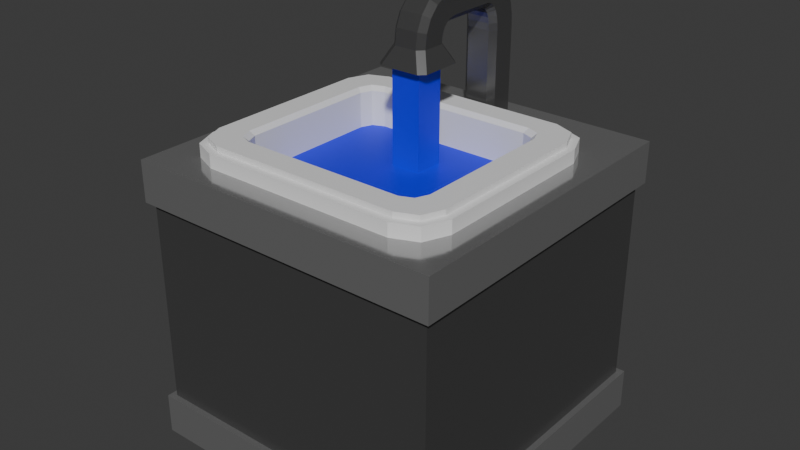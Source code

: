 # Source: Sink.blend  (saved by Blender 4.4.30; exported with 4.5.12 LTS)
import bpy
from mathutils import Matrix  # noqa: F401  (used for matrix-valued properties, if any)

bpy.ops.wm.read_factory_settings(use_empty=True)
scene = bpy.context.scene
scene.name = 'Scene'

# ---- collections
col_collection = bpy.data.collections.new('Collection'); scene.collection.children.link(col_collection)

# ---- materials (node trees are filled in below, after node groups)
mat_material_004 = bpy.data.materials.new('Material.004')
mat_material_005 = bpy.data.materials.new('Material.005')
mat_material_001 = bpy.data.materials.new('Material.001')
mat_material = bpy.data.materials.new('Material')

# ---- material node trees
mat_material_004.use_nodes = True; mat_material_004.node_tree.nodes.clear()
_N = mat_material_004.node_tree.nodes; _L = mat_material_004.node_tree.links
n0 = _N.new('ShaderNodeBsdfPrincipled'); n0.name = 'Principled BSDF'; n0.location = (10, 300)
n0.inputs[0].default_value = (0.3992, 0.3992, 0.3992, 1.0)
n0.inputs[1].default_value = 0.7
n0.inputs[2].default_value = 0.12
n1 = _N.new('ShaderNodeOutputMaterial'); n1.name = 'Material Output'; n1.location = (300, 300)
_L.new(n0.outputs[0], n1.inputs[0])
n1.is_active_output = True
mat_material_005.use_nodes = True; mat_material_005.node_tree.nodes.clear()
_N = mat_material_005.node_tree.nodes; _L = mat_material_005.node_tree.links
n0 = _N.new('ShaderNodeBsdfPrincipled'); n0.name = 'Principled BSDF'; n0.location = (10, 300)
n0.inputs[0].default_value = (0.114, 0.114, 0.114, 1.0)
n0.inputs[1].default_value = 0.56
n0.inputs[2].default_value = 0.25
n1 = _N.new('ShaderNodeOutputMaterial'); n1.name = 'Material Output'; n1.location = (300, 300)
_L.new(n0.outputs[0], n1.inputs[0])
n1.is_active_output = True
mat_material_001.use_nodes = True; mat_material_001.node_tree.nodes.clear()
_N = mat_material_001.node_tree.nodes; _L = mat_material_001.node_tree.links
n0 = _N.new('ShaderNodeBsdfPrincipled'); n0.name = 'Principled BSDF'; n0.location = (10, 300)
n1 = _N.new('ShaderNodeOutputMaterial'); n1.name = 'Material Output'; n1.location = (300, 300)
_L.new(n0.outputs[0], n1.inputs[0])
n1.is_active_output = True
mat_material.use_nodes = True; mat_material.node_tree.nodes.clear()
_N = mat_material.node_tree.nodes; _L = mat_material.node_tree.links
n0 = _N.new('ShaderNodeBsdfPrincipled'); n0.name = 'Principled BSDF'; n0.location = (10, 300)
n0.inputs[0].default_value = (0.0, 0.004336, 0.8001, 1.0)
n1 = _N.new('ShaderNodeOutputMaterial'); n1.name = 'Material Output'; n1.location = (300, 300)
_L.new(n0.outputs[0], n1.inputs[0])
n1.is_active_output = True

# ---- world
world_world = bpy.data.worlds.new('World'); scene.world = world_world
world_world.use_nodes = True; world_world.node_tree.nodes.clear()
_N = world_world.node_tree.nodes; _L = world_world.node_tree.links
n0 = _N.new('ShaderNodeOutputWorld'); n0.name = 'World Output'; n0.location = (300, 300)
n1 = _N.new('ShaderNodeBackground'); n1.name = 'Background'; n1.location = (10, 300)
n1.inputs[0].default_value = (0.05088, 0.05088, 0.05088, 1.0)
_L.new(n1.outputs[0], n0.inputs[0])
n0.is_active_output = True
world_world.color = (0.05088, 0.05088, 0.05088)
world_world.sun_shadow_jitter_overblur = 0.0

# ---- meshes
me_cube = bpy.data.meshes.new('Cube')
me_cube.from_pydata([(0.3436, 0.2648, 0.4105), (0.5, 0.5, -0.5002), (0.3436, -0.3436, 0.4105), (0.5, -0.5, -0.5002), (-0.3436, 0.2648, 0.4105), (-0.5, 0.5, -0.5002), (-0.3436, -0.3436, 0.4105), (-0.5, -0.5, -0.5002), (-0.5, -0.5, -0.3705), (-0.5, -0.5, 0.2808), (0.5, 0.5, 0.2808), (0.5, 0.5, -0.3705), (-0.5, 0.5, 0.2808), (-0.5, 0.5, -0.3705), (0.5, -0.5, 0.2808), (0.5, -0.5, -0.3705), (-0.4809, -0.4809, -0.3705), (-0.4809, -0.4809, 0.2808), (0.4809, 0.4809, 0.2808), (0.4809, 0.4809, -0.3705), (-0.4809, 0.4809, 0.2808), (-0.4809, 0.4809, -0.3705), (0.4809, -0.4809, 0.2808), (0.4809, -0.4809, -0.3705), (0.5, 0.5, 0.4105), (0.5, -0.5, 0.4105), (-0.5, -0.5, 0.4105), (-0.5, 0.5, 0.4105), (0.3436, 0.2648, -0.04705), (0.3436, -0.3436, -0.04705), (-0.3436, -0.3436, -0.04705), (-0.3436, 0.2648, -0.04705)], [], [(14, 25, 26, 9), (12, 27, 24, 10), (9, 26, 27, 12), (10, 24, 25, 14), (5, 1, 3, 7), (2, 0, 28, 29), (1, 11, 15, 3), (15, 11, 19, 23), (7, 8, 13, 5), (13, 8, 16, 21), (5, 13, 11, 1), (11, 13, 21, 19), (3, 15, 8, 7), (8, 15, 23, 16), (19, 18, 22, 23), (16, 17, 20, 21), (21, 20, 18, 19), (23, 22, 17, 16), (14, 9, 17, 22), (12, 10, 18, 20), (9, 12, 20, 17), (10, 14, 22, 18), (0, 2, 25, 24), (2, 6, 26, 25), (4, 0, 24, 27), (6, 4, 27, 26), (28, 31, 30, 29), (4, 6, 30, 31), (6, 2, 29, 30), (0, 4, 31, 28)])
me_cube.polygons.foreach_set('material_index', [0, 0, 0, 0, 0, 0, 0, 0, 0, 0, 0, 0, 0, 0, 1, 1, 1, 1, 0, 0, 0, 0, 0, 0, 0, 0, 0, 0, 0, 0])
_uv = me_cube.uv_layers.new(name='UVMap')
_uv.uv.foreach_set('vector', [0.5417, 0.0, 0.625, 0.0, 0.625, 0.25, 0.5417, 0.25, 0.5417, 0.25, 0.625, 0.25, 0.625, 0.5, 0.5417, 0.5, 0.5417, 0.5, 0.625, 0.5, 0.625, 0.75, 0.5417, 0.75, 0.5417, 0.75, 0.625, 0.75, 0.625, 1.0, 0.5417, 1.0, 0.125, 0.5, 0.375, 0.5, 0.375, 0.75, 0.125, 0.75, 0.6681, 0.7069, 0.6681, 0.5431, 0.6681, 0.5431, 0.6681, 0.7069, 0.375, 0.75, 0.4583, 0.75, 0.4583, 1.0, 0.375, 1.0, 0.4583, 1.0, 0.4583, 0.75, 0.4583, 0.75, 0.4583, 1.0, 0.375, 0.5, 0.4583, 0.5, 0.4583, 0.75, 0.375, 0.75, 0.4583, 0.75, 0.4583, 0.5, 0.4583, 0.5, 0.4583, 0.75, 0.375, 0.25, 0.4583, 0.25, 0.4583, 0.5, 0.375, 0.5, 0.4583, 0.5, 0.4583, 0.25, 0.4583, 0.25, 0.4583, 0.5, 0.375, 0.0, 0.4583, 0.0, 0.4583, 0.25, 0.375, 0.25, 0.4583, 0.25, 0.4583, 0.0, 0.4583, 0.0, 0.4583, 0.25, 0.4583, 0.75, 0.5417, 0.75, 0.5417, 1.0, 0.4583, 1.0, 0.4583, 0.5, 0.5417, 0.5, 0.5417, 0.75, 0.4583, 0.75, 0.4583, 0.25, 0.5417, 0.25, 0.5417, 0.5, 0.4583, 0.5, 0.4583, 0.0, 0.5417, 0.0, 0.5417, 0.25, 0.4583, 0.25, 0.5417, 0.0, 0.5417, 0.25, 0.5417, 0.25, 0.5417, 0.0, 0.5417, 0.25, 0.5417, 0.5, 0.5417, 0.5, 0.5417, 0.25, 0.5417, 0.5, 0.5417, 0.75, 0.5417, 0.75, 0.5417, 0.5, 0.5417, 0.75, 0.5417, 1.0, 0.5417, 1.0, 0.5417, 0.75, 0.6681, 0.5431, 0.6681, 0.7069, 0.625, 0.75, 0.625, 0.5, 0.6681, 0.7069, 0.8319, 0.7069, 0.875, 0.75, 0.625, 0.75, 0.8319, 0.5431, 0.6681, 0.5431, 0.625, 0.5, 0.875, 0.5, 0.8319, 0.7069, 0.8319, 0.5431, 0.875, 0.5, 0.875, 0.75, 0.6681, 0.5431, 0.8319, 0.5431, 0.8319, 0.7069, 0.6681, 0.7069, 0.8319, 0.5431, 0.8319, 0.7069, 0.8319, 0.7069, 0.8319, 0.5431, 0.8319, 0.7069, 0.6681, 0.7069, 0.6681, 0.7069, 0.8319, 0.7069, 0.6681, 0.5431, 0.8319, 0.5431, 0.8319, 0.5431, 0.6681, 0.5431])
me_cube.materials.append(mat_material_004)
me_cube.materials.append(mat_material_005)
me_cube.use_mirror_vertex_groups = False
me_cube.update()
me_cube_001 = bpy.data.meshes.new('Cube.001')
me_cube_001.from_pydata([(-0.3098, -0.418, 0.8488), (-0.418, -0.3098, 0.8488), (-0.3863, -0.3863, 0.8488), (-0.3954, -0.3053, 0.9526), (-0.3053, -0.3954, 0.9526), (-0.369, -0.369, 0.9526), (-0.418, 0.2298, 0.8488), (-0.3098, 0.338, 0.8488), (-0.3863, 0.3063, 0.8488), (-0.3053, 0.3155, 0.9526), (-0.3954, 0.2253, 0.9526), (-0.369, 0.2891, 0.9526), (0.418, -0.3098, 0.8488), (0.3098, -0.418, 0.8488), (0.3863, -0.3863, 0.8488), (0.3053, -0.3954, 0.9526), (0.3954, -0.3053, 0.9526), (0.369, -0.369, 0.9526), (0.3098, 0.338, 0.8488), (0.418, 0.2298, 0.8488), (0.3863, 0.3063, 0.8488), (0.3954, 0.2253, 0.9526), (0.3053, 0.3155, 0.9526), (0.369, 0.2891, 0.9526), (-0.3098, -0.418, 0.9526), (-0.3863, -0.3863, 0.9526), (-0.418, -0.3098, 0.9526), (-0.3863, 0.3063, 0.9526), (-0.3098, 0.338, 0.9526), (-0.418, 0.2298, 0.9526), (0.3863, 0.3063, 0.9526), (0.418, 0.2298, 0.9526), (0.3098, 0.338, 0.9526), (0.3863, -0.3863, 0.9526), (0.3098, -0.418, 0.9526), (0.418, -0.3098, 0.9526), (-0.3053, -0.3954, 0.9696), (-0.369, -0.369, 0.9696), (-0.3954, -0.3053, 0.9696), (-0.369, 0.2891, 0.9696), (-0.3053, 0.3155, 0.9696), (-0.3954, 0.2253, 0.9696), (0.369, 0.2891, 0.9696), (0.3954, 0.2253, 0.9696), (0.3053, 0.3155, 0.9696), (0.369, -0.369, 0.9696), (0.3053, -0.3954, 0.9696), (0.3954, -0.3053, 0.9696), (-0.3006, -0.372, 0.9696), (-0.3511, -0.3511, 0.9696), (-0.372, -0.3006, 0.9696), (-0.3511, 0.2712, 0.9696), (-0.3006, 0.2921, 0.9696), (-0.372, 0.2207, 0.9696), (0.3511, 0.2712, 0.9696), (0.372, 0.2207, 0.9696), (0.3006, 0.2921, 0.9696), (0.3511, -0.3511, 0.9696), (0.3006, -0.372, 0.9696), (0.372, -0.3006, 0.9696), (-0.2551, -0.2937, 0.6923), (-0.2787, -0.2839, 0.6923), (-0.2885, -0.2602, 0.6923), (-0.2787, 0.2039, 0.6923), (-0.2551, 0.2137, 0.6923), (-0.2885, 0.1802, 0.6923), (0.2787, 0.2039, 0.6923), (0.2885, 0.1802, 0.6923), (0.2551, 0.2137, 0.6923), (0.2787, -0.2839, 0.6923), (0.2551, -0.2937, 0.6923), (0.2885, -0.2602, 0.6923), (-0.2522, -0.3096, 0.7182), (-0.2884, -0.2946, 0.7182), (-0.3035, -0.2583, 0.7182), (-0.2884, 0.2146, 0.7182), (-0.2522, 0.2297, 0.7182), (-0.3035, 0.1783, 0.7182), (0.2884, 0.2146, 0.7182), (0.3035, 0.1783, 0.7182), (0.2522, 0.2297, 0.7182), (0.2884, -0.2946, 0.7182), (0.2522, -0.3096, 0.7182), (0.3035, -0.2583, 0.7182), (-0.2612, -0.3213, 0.9696), (-0.2522, -0.3096, 0.9557), (-0.2884, -0.2946, 0.9557), (-0.3001, -0.3051, 0.9696), (-0.3035, -0.2583, 0.9557), (-0.3163, -0.2662, 0.9696), (-0.3001, 0.2252, 0.9696), (-0.2884, 0.2146, 0.9557), (-0.2522, 0.2297, 0.9557), (-0.2612, 0.2414, 0.9696), (-0.3163, 0.1862, 0.9696), (-0.3035, 0.1783, 0.9557), (0.3001, 0.2252, 0.9696), (0.2884, 0.2146, 0.9557), (0.3035, 0.1783, 0.9557), (0.3163, 0.1862, 0.9696), (0.2612, 0.2414, 0.9696), (0.2522, 0.2297, 0.9557), (0.3001, -0.3051, 0.9696), (0.2884, -0.2946, 0.9557), (0.2522, -0.3096, 0.9557), (0.2612, -0.3213, 0.9696), (0.3163, -0.2662, 0.9696), (0.3035, -0.2583, 0.9557)], [], [(0, 24, 25, 2), (2, 25, 26, 1), (28, 7, 8, 27), (27, 8, 6, 29), (31, 19, 20, 30), (30, 20, 18, 32), (34, 13, 14, 33), (33, 14, 12, 35), (1, 26, 29, 6), (13, 34, 24, 0), (10, 3, 38, 41), (7, 28, 32, 18), (19, 31, 35, 12), (4, 5, 25, 24), (5, 3, 26, 25), (11, 9, 28, 27), (10, 11, 27, 29), (23, 21, 31, 30), (22, 23, 30, 32), (17, 15, 34, 33), (16, 17, 33, 35), (3, 10, 29, 26), (15, 4, 24, 34), (21, 16, 35, 31), (9, 22, 32, 28), (23, 22, 44, 42), (9, 11, 39, 40), (4, 15, 46, 36), (15, 17, 45, 46), (11, 10, 41, 39), (16, 21, 43, 47), (5, 4, 36, 37), (17, 16, 47, 45), (21, 23, 42, 43), (22, 9, 40, 44), (3, 5, 37, 38), (48, 49, 37, 36), (49, 50, 38, 37), (51, 52, 40, 39), (53, 51, 39, 41), (54, 55, 43, 42), (56, 54, 42, 44), (57, 58, 46, 45), (59, 57, 45, 47), (50, 53, 41, 38), (58, 48, 36, 46), (55, 59, 47, 43), (52, 56, 44, 40), (71, 67, 66, 68, 64, 63, 65, 62, 61, 60, 70, 69), (60, 61, 73, 72), (61, 62, 74, 73), (63, 64, 76, 75), (65, 63, 75, 77), (66, 67, 79, 78), (68, 66, 78, 80), (69, 70, 82, 81), (71, 69, 81, 83), (62, 65, 77, 74), (70, 60, 72, 82), (67, 71, 83, 79), (64, 68, 80, 76), (85, 86, 87, 84), (86, 88, 89, 87), (91, 92, 93, 90), (95, 91, 90, 94), (97, 98, 99, 96), (101, 97, 96, 100), (103, 104, 105, 102), (107, 103, 102, 106), (88, 95, 94, 89), (104, 85, 84, 105), (106, 99, 98, 107), (100, 93, 92, 101), (86, 85, 72, 73), (84, 87, 49, 48), (85, 104, 82, 72), (105, 84, 48, 58), (87, 89, 50, 49), (88, 86, 73, 74), (89, 94, 53, 50), (95, 88, 74, 77), (92, 91, 75, 76), (90, 93, 52, 51), (91, 95, 77, 75), (94, 90, 51, 53), (93, 100, 56, 52), (101, 92, 76, 80), (98, 97, 78, 79), (96, 99, 55, 54), (97, 101, 80, 78), (100, 96, 54, 56), (99, 106, 59, 55), (107, 98, 79, 83), (104, 103, 81, 82), (102, 105, 58, 57), (103, 107, 83, 81), (106, 102, 57, 59)])
_uv = me_cube_001.uv_layers.new(name='UVMap')
_uv.uv.foreach_set('vector', [0.375, 0.9676, 0.625, 0.9676, 0.625, 1.0, 0.375, 1.0, 0.375, 0.0, 0.625, 0.0, 0.625, 0.03236, 0.375, 0.03236, 0.625, 0.2824, 0.375, 0.2824, 0.375, 0.25, 0.625, 0.25, 0.625, 0.25, 0.375, 0.25, 0.375, 0.2176, 0.625, 0.2176, 0.625, 0.5324, 0.375, 0.5324, 0.3658, 0.5092, 0.6342, 0.5092, 0.6342, 0.5092, 0.3658, 0.5092, 0.3458, 0.4969, 0.6542, 0.4969, 0.6542, 0.7531, 0.3458, 0.7531, 0.3658, 0.7408, 0.6342, 0.7408, 0.6342, 0.7408, 0.3658, 0.7408, 0.375, 0.7176, 0.625, 0.7176, 0.375, 0.03236, 0.625, 0.03236, 0.625, 0.2176, 0.375, 0.2176, 0.3458, 0.7531, 0.6542, 0.7531, 0.625, 0.9676, 0.375, 0.9676, 0.8682, 0.5337, 0.8682, 0.7163, 0.8682, 0.7163, 0.8682, 0.5337, 0.375, 0.2824, 0.625, 0.2824, 0.6542, 0.4969, 0.3458, 0.4969, 0.375, 0.5324, 0.625, 0.5324, 0.625, 0.7176, 0.375, 0.7176, 0.8412, 0.7433, 0.8603, 0.7354, 0.8655, 0.7405, 0.8426, 0.75, 0.8603, 0.7354, 0.8682, 0.7163, 0.875, 0.7176, 0.8655, 0.7405, 0.8603, 0.5146, 0.8412, 0.5067, 0.8426, 0.5, 0.8655, 0.5095, 0.8682, 0.5337, 0.8603, 0.5146, 0.8655, 0.5095, 0.875, 0.5324, 0.639, 0.514, 0.6316, 0.5336, 0.625, 0.5324, 0.6342, 0.5092, 0.6562, 0.5043, 0.639, 0.514, 0.6342, 0.5092, 0.6542, 0.4969, 0.639, 0.736, 0.6562, 0.7457, 0.6542, 0.7531, 0.6342, 0.7408, 0.6316, 0.7164, 0.639, 0.736, 0.6342, 0.7408, 0.625, 0.7176, 0.8682, 0.7163, 0.8682, 0.5337, 0.875, 0.5324, 0.875, 0.7176, 0.6562, 0.7457, 0.8412, 0.7433, 0.8426, 0.75, 0.6542, 0.7531, 0.6316, 0.5336, 0.6316, 0.7164, 0.625, 0.7176, 0.625, 0.5324, 0.8412, 0.5067, 0.6562, 0.5043, 0.6542, 0.4969, 0.8426, 0.5, 0.639, 0.514, 0.6562, 0.5043, 0.6562, 0.5043, 0.639, 0.514, 0.8412, 0.5067, 0.8603, 0.5146, 0.8603, 0.5146, 0.8412, 0.5067, 0.8412, 0.7433, 0.6562, 0.7457, 0.6562, 0.7457, 0.8412, 0.7433, 0.6562, 0.7457, 0.639, 0.736, 0.639, 0.736, 0.6562, 0.7457, 0.8603, 0.5146, 0.8682, 0.5337, 0.8682, 0.5337, 0.8603, 0.5146, 0.6316, 0.7164, 0.6316, 0.5336, 0.6316, 0.5336, 0.6316, 0.7164, 0.8603, 0.7354, 0.8412, 0.7433, 0.8412, 0.7433, 0.8603, 0.7354, 0.639, 0.736, 0.6316, 0.7164, 0.6316, 0.7164, 0.639, 0.736, 0.6316, 0.5336, 0.639, 0.514, 0.639, 0.514, 0.6316, 0.5336, 0.6562, 0.5043, 0.8412, 0.5067, 0.8412, 0.5067, 0.6562, 0.5043, 0.8682, 0.7163, 0.8603, 0.7354, 0.8603, 0.7354, 0.8682, 0.7163, 0.8398, 0.7363, 0.855, 0.73, 0.8603, 0.7354, 0.8412, 0.7433, 0.855, 0.73, 0.8612, 0.7149, 0.8682, 0.7163, 0.8603, 0.7354, 0.855, 0.52, 0.8398, 0.5137, 0.8412, 0.5067, 0.8603, 0.5146, 0.8612, 0.5351, 0.855, 0.52, 0.8603, 0.5146, 0.8682, 0.5337, 0.6441, 0.5192, 0.6384, 0.5348, 0.6316, 0.5336, 0.639, 0.514, 0.6581, 0.5118, 0.6441, 0.5192, 0.639, 0.514, 0.6562, 0.5043, 0.6441, 0.7308, 0.6581, 0.7382, 0.6562, 0.7457, 0.639, 0.736, 0.6384, 0.7152, 0.6441, 0.7308, 0.639, 0.736, 0.6316, 0.7164, 0.8612, 0.7149, 0.8612, 0.5351, 0.8682, 0.5337, 0.8682, 0.7163, 0.6581, 0.7382, 0.8398, 0.7363, 0.8412, 0.7433, 0.6562, 0.7457, 0.6384, 0.5348, 0.6384, 0.7152, 0.6316, 0.7164, 0.6316, 0.5336, 0.8398, 0.5137, 0.6581, 0.5118, 0.6562, 0.5043, 0.8412, 0.5067, 0.6503, 0.7117, 0.6503, 0.5383, 0.6534, 0.5294, 0.6612, 0.5258, 0.8373, 0.527, 0.8455, 0.5303, 0.8488, 0.5389, 0.8488, 0.7111, 0.8455, 0.7197, 0.8373, 0.723, 0.6612, 0.7242, 0.6534, 0.7206, 0.8373, 0.723, 0.8455, 0.7197, 0.8519, 0.7267, 0.839, 0.732, 0.8455, 0.7197, 0.8488, 0.7111, 0.8572, 0.7136, 0.8519, 0.7267, 0.8455, 0.5303, 0.8373, 0.527, 0.839, 0.518, 0.8519, 0.5233, 0.8488, 0.5389, 0.8455, 0.5303, 0.8519, 0.5233, 0.8572, 0.5364, 0.6534, 0.5294, 0.6503, 0.5383, 0.6423, 0.536, 0.6471, 0.5224, 0.6612, 0.5258, 0.6534, 0.5294, 0.6471, 0.5224, 0.6591, 0.5164, 0.6534, 0.7206, 0.6612, 0.7242, 0.6591, 0.7336, 0.6471, 0.7276, 0.6503, 0.7117, 0.6534, 0.7206, 0.6471, 0.7276, 0.6423, 0.714, 0.8488, 0.7111, 0.8488, 0.5389, 0.8572, 0.5364, 0.8572, 0.7136, 0.6612, 0.7242, 0.8373, 0.723, 0.839, 0.732, 0.6591, 0.7336, 0.6503, 0.5383, 0.6503, 0.7117, 0.6423, 0.714, 0.6423, 0.536, 0.8373, 0.527, 0.6612, 0.5258, 0.6591, 0.5164, 0.839, 0.518, 0.839, 0.732, 0.8519, 0.7267, 0.8524, 0.7273, 0.8391, 0.7328, 0.8519, 0.7267, 0.8572, 0.7136, 0.8579, 0.7139, 0.8524, 0.7273, 0.8519, 0.5233, 0.839, 0.518, 0.8391, 0.5172, 0.8524, 0.5227, 0.8572, 0.5364, 0.8519, 0.5233, 0.8524, 0.5227, 0.8579, 0.5361, 0.6471, 0.5224, 0.6423, 0.536, 0.6415, 0.5358, 0.6466, 0.5218, 0.6591, 0.5164, 0.6471, 0.5224, 0.6466, 0.5218, 0.6589, 0.5155, 0.6471, 0.7276, 0.6591, 0.7336, 0.6589, 0.7345, 0.6466, 0.7282, 0.6423, 0.714, 0.6471, 0.7276, 0.6466, 0.7282, 0.6415, 0.7142, 0.8572, 0.7136, 0.8572, 0.5364, 0.8579, 0.5361, 0.8579, 0.7139, 0.6591, 0.7336, 0.839, 0.732, 0.8391, 0.7328, 0.6589, 0.7345, 0.6415, 0.7142, 0.6415, 0.5358, 0.6423, 0.536, 0.6423, 0.714, 0.6589, 0.5155, 0.8391, 0.5172, 0.839, 0.518, 0.6591, 0.5164, 0.8519, 0.7267, 0.839, 0.732, 0.839, 0.732, 0.8519, 0.7267, 0.8391, 0.7328, 0.8524, 0.7273, 0.855, 0.73, 0.8398, 0.7363, 0.839, 0.732, 0.6591, 0.7336, 0.6591, 0.7336, 0.839, 0.732, 0.6589, 0.7345, 0.8391, 0.7328, 0.8398, 0.7363, 0.6581, 0.7382, 0.8524, 0.7273, 0.8579, 0.7139, 0.8612, 0.7149, 0.855, 0.73, 0.8572, 0.7136, 0.8519, 0.7267, 0.8519, 0.7267, 0.8572, 0.7136, 0.8579, 0.7139, 0.8579, 0.5361, 0.8612, 0.5351, 0.8612, 0.7149, 0.8572, 0.5364, 0.8572, 0.7136, 0.8572, 0.7136, 0.8572, 0.5364, 0.839, 0.518, 0.8519, 0.5233, 0.8519, 0.5233, 0.839, 0.518, 0.8524, 0.5227, 0.8391, 0.5172, 0.8398, 0.5137, 0.855, 0.52, 0.8519, 0.5233, 0.8572, 0.5364, 0.8572, 0.5364, 0.8519, 0.5233, 0.8579, 0.5361, 0.8524, 0.5227, 0.855, 0.52, 0.8612, 0.5351, 0.8391, 0.5172, 0.6589, 0.5155, 0.6581, 0.5118, 0.8398, 0.5137, 0.6591, 0.5164, 0.839, 0.518, 0.839, 0.518, 0.6591, 0.5164, 0.6423, 0.536, 0.6471, 0.5224, 0.6471, 0.5224, 0.6423, 0.536, 0.6466, 0.5218, 0.6415, 0.5358, 0.6384, 0.5348, 0.6441, 0.5192, 0.6471, 0.5224, 0.6591, 0.5164, 0.6591, 0.5164, 0.6471, 0.5224, 0.6589, 0.5155, 0.6466, 0.5218, 0.6441, 0.5192, 0.6581, 0.5118, 0.6415, 0.5358, 0.6415, 0.7142, 0.6384, 0.7152, 0.6384, 0.5348, 0.6423, 0.714, 0.6423, 0.536, 0.6423, 0.536, 0.6423, 0.714, 0.6591, 0.7336, 0.6471, 0.7276, 0.6471, 0.7276, 0.6591, 0.7336, 0.6466, 0.7282, 0.6589, 0.7345, 0.6581, 0.7382, 0.6441, 0.7308, 0.6471, 0.7276, 0.6423, 0.714, 0.6423, 0.714, 0.6471, 0.7276, 0.6415, 0.7142, 0.6466, 0.7282, 0.6441, 0.7308, 0.6384, 0.7152])
me_cube_001.materials.append(mat_material_001)
me_cube_001.update()
me_cube_002 = bpy.data.meshes.new('Cube.002')
me_cube_002.from_pydata([(-0.03567, 0.3526, 0.8891), (-0.05377, 0.3707, 0.8891), (-0.03567, 0.3526, 1.175), (-0.05377, 0.3707, 1.175), (-0.05377, 0.442, 0.8891), (-0.03567, 0.4601, 0.8891), (-0.05377, 0.442, 1.175), (-0.03567, 0.4601, 1.175), (0.05377, 0.3707, 0.8891), (0.03567, 0.3526, 0.8891), (0.05377, 0.3707, 1.175), (0.03567, 0.3526, 1.175), (0.03567, 0.4601, 0.8891), (0.05377, 0.442, 0.8891), (0.03567, 0.4601, 1.175), (0.05377, 0.442, 1.175), (-0.05377, 0.3096, 1.267), (-0.03563, 0.3096, 1.249), (-0.03561, 0.1724, 1.249), (-0.05377, 0.1724, 1.267), (-0.03563, 0.3096, 1.356), (-0.05377, 0.3096, 1.338), (-0.05377, 0.1724, 1.338), (-0.03561, 0.1724, 1.356), (0.03563, 0.3096, 1.249), (0.05377, 0.3096, 1.267), (0.05377, 0.1724, 1.267), (0.03561, 0.1724, 1.249), (0.05377, 0.3096, 1.338), (0.03563, 0.3096, 1.356), (0.03561, 0.1724, 1.356), (0.05377, 0.1724, 1.338), (-0.03564, 0.3511, 1.351), (-0.05377, 0.3461, 1.333), (-0.03565, 0.3876, 1.334), (-0.05377, 0.3778, 1.319), (-0.03566, 0.4167, 1.309), (-0.05377, 0.4031, 1.297), (-0.03566, 0.4375, 1.279), (-0.05377, 0.4213, 1.27), (-0.03567, 0.4507, 1.245), (-0.05377, 0.4333, 1.24), (-0.05377, 0.4399, 1.208), (-0.03567, 0.4579, 1.21), (0.03567, 0.4579, 1.21), (0.05377, 0.4399, 1.208), (0.03567, 0.4507, 1.245), (0.05377, 0.4333, 1.24), (0.03566, 0.4375, 1.279), (0.05377, 0.4213, 1.27), (0.03566, 0.4167, 1.309), (0.05377, 0.4031, 1.297), (0.03565, 0.3876, 1.334), (0.05377, 0.3778, 1.319), (0.05377, 0.3461, 1.333), (0.03564, 0.3511, 1.351), (0.05377, 0.3692, 1.198), (0.03567, 0.3513, 1.196), (0.05377, 0.365, 1.22), (0.03567, 0.3476, 1.215), (0.05377, 0.3583, 1.237), (0.03566, 0.3422, 1.229), (0.05377, 0.3498, 1.25), (0.03566, 0.3361, 1.238), (0.05377, 0.3397, 1.259), (0.03565, 0.3298, 1.244), (0.03564, 0.322, 1.247), (0.05377, 0.3269, 1.265), (-0.03567, 0.3513, 1.196), (-0.05377, 0.3692, 1.198), (-0.03567, 0.3476, 1.215), (-0.05377, 0.365, 1.22), (-0.03566, 0.3422, 1.229), (-0.05377, 0.3583, 1.237), (-0.03566, 0.3361, 1.238), (-0.05377, 0.3498, 1.25), (-0.03565, 0.3298, 1.244), (-0.05377, 0.3397, 1.259), (-0.05377, 0.3269, 1.265), (-0.03564, 0.322, 1.247), (0.06308, 0.1575, 1.144), (0.08155, 0.139, 1.144), (0.08155, 0.013, 1.144), (0.06308, -0.005581, 1.144), (-0.06308, -0.005581, 1.144), (-0.08155, 0.013, 1.144), (-0.08155, 0.139, 1.144), (-0.06308, 0.1575, 1.144), (-0.05377, 0.1113, 1.199), (-0.03536, 0.1297, 1.199), (-0.03536, 0.02219, 1.199), (-0.05377, 0.04072, 1.199), (0.05377, 0.04072, 1.199), (0.03536, 0.02219, 1.199), (0.03536, 0.1297, 1.199), (0.05377, 0.1113, 1.199), (-0.03544, 0.0283, 1.247), (-0.05377, 0.04614, 1.242), (-0.0355, 0.04723, 1.29), (-0.05377, 0.06278, 1.28), (-0.03555, 0.07934, 1.326), (-0.05377, 0.09066, 1.311), (-0.05377, 0.1281, 1.331), (-0.03558, 0.1224, 1.348), (0.03558, 0.1224, 1.348), (0.05377, 0.1281, 1.331), (0.03555, 0.07934, 1.326), (0.05377, 0.09066, 1.311), (0.0355, 0.04723, 1.29), (0.05377, 0.06278, 1.28), (0.05377, 0.04614, 1.242), (0.03544, 0.0283, 1.247), (0.05377, 0.1502, 1.264), (0.03558, 0.1559, 1.246), (0.05377, 0.134, 1.255), (0.03555, 0.1454, 1.241), (0.05377, 0.1222, 1.242), (0.0355, 0.1378, 1.232), (0.03544, 0.1321, 1.219), (0.05377, 0.1143, 1.223), (-0.03558, 0.1559, 1.246), (-0.05377, 0.1502, 1.264), (-0.03555, 0.1454, 1.241), (-0.05377, 0.134, 1.255), (-0.0355, 0.1378, 1.232), (-0.05377, 0.1222, 1.242), (-0.05377, 0.1143, 1.223), (-0.03544, 0.1321, 1.219)], [], [(0, 2, 3, 1), (7, 5, 4, 6), (15, 13, 12, 14), (11, 9, 8, 10), (17, 18, 19, 16), (23, 20, 21, 22), (31, 28, 29, 30), (27, 24, 25, 26), (6, 42, 43, 7), (28, 54, 55, 29), (24, 66, 67, 25), (16, 78, 79, 17), (20, 32, 33, 21), (32, 34, 35, 33), (34, 36, 37, 35), (36, 38, 39, 37), (38, 40, 41, 39), (40, 43, 42, 41), (14, 44, 45, 15), (44, 46, 47, 45), (46, 48, 49, 47), (48, 50, 51, 49), (50, 52, 53, 51), (52, 55, 54, 53), (10, 56, 57, 11), (56, 58, 59, 57), (58, 60, 61, 59), (60, 62, 63, 61), (62, 64, 65, 63), (64, 67, 66, 65), (2, 68, 69, 3), (68, 70, 71, 69), (70, 72, 73, 71), (72, 74, 75, 73), (74, 76, 77, 75), (76, 79, 78, 77), (82, 92, 93, 83), (89, 87, 86, 88), (95, 81, 80, 94), (84, 90, 91, 85), (22, 102, 103, 23), (92, 110, 111, 93), (94, 118, 119, 95), (88, 126, 127, 89), (90, 96, 97, 91), (96, 98, 99, 97), (98, 100, 101, 99), (100, 103, 102, 101), (30, 104, 105, 31), (104, 106, 107, 105), (106, 108, 109, 107), (108, 111, 110, 109), (26, 112, 113, 27), (112, 114, 115, 113), (114, 116, 117, 115), (116, 119, 118, 117), (18, 120, 121, 19), (120, 122, 123, 121), (122, 124, 125, 123), (124, 127, 126, 125), (4, 5, 12, 13, 8, 9, 0, 1), (1, 3, 6, 4), (9, 11, 2, 0), (57, 68, 2, 11), (69, 42, 6, 3), (5, 7, 14, 12), (43, 44, 14, 7), (13, 15, 10, 8), (45, 56, 10, 15), (16, 21, 33, 78), (16, 19, 22, 21), (24, 27, 18, 17), (24, 17, 79, 66), (113, 120, 18, 27), (121, 102, 22, 19), (20, 23, 30, 29), (20, 29, 55, 32), (103, 104, 30, 23), (28, 31, 26, 25), (28, 25, 67, 54), (105, 112, 26, 31), (78, 33, 35, 77), (32, 55, 52, 34), (77, 35, 37, 75), (34, 52, 50, 36), (75, 37, 39, 73), (36, 50, 48, 38), (73, 39, 41, 71), (38, 48, 46, 40), (71, 41, 42, 69), (40, 46, 44, 43), (47, 58, 56, 45), (49, 60, 58, 47), (51, 62, 60, 49), (53, 64, 62, 51), (54, 67, 64, 53), (59, 70, 68, 57), (61, 72, 70, 59), (63, 74, 72, 61), (65, 76, 74, 63), (66, 79, 76, 65), (82, 83, 84, 85, 86, 87, 80, 81), (95, 92, 82, 81), (89, 94, 80, 87), (93, 90, 84, 83), (91, 88, 86, 85), (94, 89, 127, 118), (88, 91, 97, 126), (90, 93, 111, 96), (92, 95, 119, 110), (126, 97, 99, 125), (96, 111, 108, 98), (125, 99, 101, 123), (98, 108, 106, 100), (123, 101, 102, 121), (100, 106, 104, 103), (107, 114, 112, 105), (109, 116, 114, 107), (110, 119, 116, 109), (115, 122, 120, 113), (117, 124, 122, 115), (118, 127, 124, 117)])
_uv = me_cube_002.uv_layers.new(name='UVMap')
_uv.uv.foreach_set('vector', [0.375, 0.0, 0.625, 0.0, 0.625, 0.04203, 0.375, 0.04203, 0.625, 0.2921, 0.375, 0.2921, 0.375, 0.2078, 0.625, 0.2078, 0.625, 0.5422, 0.375, 0.5422, 0.3631, 0.4698, 0.625, 0.4579, 0.625, 0.7921, 0.3631, 0.7802, 0.375, 0.708, 0.625, 0.708, 0.375, 0.9578, 0.625, 0.9578, 0.625, 1.0, 0.375, 1.0, 0.625, 0.2922, 0.375, 0.2922, 0.375, 0.2075, 0.625, 0.2074, 0.625, 0.5426, 0.375, 0.5425, 0.375, 0.4578, 0.625, 0.4578, 0.625, 0.7922, 0.375, 0.7922, 0.375, 0.7075, 0.625, 0.7074, 0.625, 0.2078, 0.5893, 0.2078, 0.5893, 0.2921, 0.625, 0.2921, 0.375, 0.5425, 0.4107, 0.5425, 0.4107, 0.4579, 0.375, 0.4578, 0.375, 0.7922, 0.4107, 0.7921, 0.4107, 0.7073, 0.375, 0.7075, 0.375, 1.0, 0.4107, 1.0, 0.4107, 0.9579, 0.375, 0.9578, 0.375, 0.2922, 0.4107, 0.2921, 0.4107, 0.2075, 0.375, 0.2075, 0.4107, 0.2921, 0.4464, 0.2921, 0.4464, 0.2075, 0.4107, 0.2075, 0.4464, 0.2921, 0.4821, 0.2921, 0.4821, 0.2076, 0.4464, 0.2075, 0.4821, 0.2921, 0.5179, 0.2921, 0.5179, 0.2077, 0.4821, 0.2076, 0.5179, 0.2921, 0.5536, 0.2921, 0.5536, 0.2077, 0.5179, 0.2077, 0.5536, 0.2921, 0.5893, 0.2921, 0.5893, 0.2078, 0.5536, 0.2077, 0.625, 0.4579, 0.5893, 0.4579, 0.5893, 0.5422, 0.625, 0.5422, 0.5893, 0.4579, 0.5536, 0.4579, 0.5536, 0.5423, 0.5893, 0.5422, 0.5536, 0.4579, 0.5179, 0.4579, 0.5179, 0.5423, 0.5536, 0.5423, 0.5179, 0.4579, 0.4821, 0.4579, 0.4821, 0.5424, 0.5179, 0.5423, 0.4821, 0.4579, 0.4464, 0.4579, 0.4464, 0.5425, 0.4821, 0.5424, 0.4464, 0.4579, 0.4107, 0.4579, 0.4107, 0.5425, 0.4464, 0.5425, 0.625, 0.708, 0.5893, 0.7079, 0.5893, 0.7921, 0.625, 0.7921, 0.5893, 0.7079, 0.5536, 0.7079, 0.5536, 0.7921, 0.5893, 0.7921, 0.5536, 0.7079, 0.5179, 0.7077, 0.5179, 0.7921, 0.5536, 0.7921, 0.5179, 0.7077, 0.4821, 0.7075, 0.4821, 0.7921, 0.5179, 0.7921, 0.4821, 0.7075, 0.4464, 0.7072, 0.4464, 0.7921, 0.4821, 0.7921, 0.4464, 0.7072, 0.4107, 0.7073, 0.4107, 0.7921, 0.4464, 0.7921, 0.625, 0.9579, 0.5893, 0.9579, 0.5893, 1.0, 0.625, 1.0, 0.5893, 0.9579, 0.5536, 0.9579, 0.5536, 1.0, 0.5893, 1.0, 0.5536, 0.9579, 0.5179, 0.9579, 0.5179, 1.0, 0.5536, 1.0, 0.5179, 0.9579, 0.4821, 0.9579, 0.4821, 1.0, 0.5179, 1.0, 0.4821, 0.9579, 0.4464, 0.9579, 0.4464, 1.0, 0.4821, 1.0, 0.4464, 0.9579, 0.4107, 0.9579, 0.4107, 1.0, 0.4464, 1.0, 0.625, 0.5285, 0.625, 0.5431, 0.6678, 0.5, 0.6533, 0.5, 0.8322, 0.75, 0.8467, 0.75, 0.875, 0.7216, 0.875, 0.7094, 0.625, 0.7071, 0.625, 0.7216, 0.6533, 0.75, 0.6678, 0.75, 0.8467, 0.5, 0.8322, 0.5, 0.875, 0.5431, 0.875, 0.5285, 0.625, 0.2074, 0.675, 0.2743, 0.6665, 0.3338, 0.625, 0.2922, 0.625, 0.5431, 0.625, 0.543, 0.6591, 0.4915, 0.6678, 0.5, 0.6678, 0.75, 0.6591, 0.7585, 0.625, 0.7071, 0.625, 0.7071, 0.875, 0.7094, 0.825, 0.8, 0.7909, 0.7915, 0.8322, 0.75, 0.8322, 0.5, 0.7909, 0.4585, 0.825, 0.4758, 0.875, 0.5431, 0.7909, 0.4585, 0.7495, 0.417, 0.775, 0.4086, 0.825, 0.4758, 0.7495, 0.417, 0.7081, 0.3754, 0.725, 0.3414, 0.775, 0.4086, 0.7081, 0.3754, 0.6665, 0.3338, 0.675, 0.2743, 0.725, 0.3414, 0.625, 0.4578, 0.6335, 0.4662, 0.625, 0.5428, 0.625, 0.5426, 0.6335, 0.4662, 0.6419, 0.4746, 0.625, 0.5429, 0.625, 0.5428, 0.6419, 0.4746, 0.6505, 0.483, 0.625, 0.5429, 0.625, 0.5429, 0.6505, 0.483, 0.6591, 0.4915, 0.625, 0.543, 0.625, 0.5429, 0.625, 0.7074, 0.625, 0.7071, 0.6335, 0.7838, 0.625, 0.7922, 0.625, 0.7071, 0.625, 0.7069, 0.6419, 0.7754, 0.6335, 0.7838, 0.625, 0.7069, 0.625, 0.707, 0.6505, 0.767, 0.6419, 0.7754, 0.625, 0.707, 0.625, 0.7071, 0.6591, 0.7585, 0.6505, 0.767, 0.625, 0.9578, 0.6665, 0.9162, 0.675, 0.95, 0.625, 1.0, 0.6665, 0.9162, 0.7081, 0.8746, 0.725, 0.9, 0.675, 0.95, 0.7081, 0.8746, 0.7495, 0.833, 0.775, 0.85, 0.725, 0.9, 0.7495, 0.833, 0.7909, 0.7915, 0.825, 0.8, 0.775, 0.85, 0.125, 0.5422, 0.1671, 0.5, 0.3631, 0.4698, 0.375, 0.5422, 0.375, 0.708, 0.3631, 0.7802, 0.1671, 0.75, 0.125, 0.708, 0.375, 0.04203, 0.625, 0.04203, 0.625, 0.2078, 0.375, 0.2078, 0.3631, 0.7802, 0.625, 0.7921, 0.625, 0.9579, 0.375, 0.9579, 0.5893, 0.7921, 0.5893, 0.9579, 0.625, 0.9579, 0.625, 0.7921, 0.5893, 0.04206, 0.5893, 0.2078, 0.625, 0.2078, 0.625, 0.04203, 0.375, 0.2921, 0.625, 0.2921, 0.625, 0.4579, 0.3631, 0.4698, 0.5893, 0.2921, 0.5893, 0.4579, 0.625, 0.4579, 0.625, 0.2921, 0.375, 0.5422, 0.625, 0.5422, 0.625, 0.708, 0.375, 0.708, 0.5893, 0.5422, 0.5893, 0.7079, 0.625, 0.708, 0.625, 0.5422, 0.375, 0.04252, 0.375, 0.2075, 0.4107, 0.2075, 0.4107, 0.04271, 0.375, 0.04252, 0.625, 0.04257, 0.625, 0.2074, 0.375, 0.2075, 0.375, 0.7922, 0.625, 0.7922, 0.625, 0.9578, 0.375, 0.9578, 0.375, 0.7922, 0.375, 0.9578, 0.4107, 0.9579, 0.4107, 0.7921, 0.6335, 0.7838, 0.6665, 0.9162, 0.625, 0.9578, 0.625, 0.7922, 0.675, 0.1757, 0.675, 0.2743, 0.625, 0.2074, 0.625, 0.04257, 0.375, 0.2922, 0.625, 0.2922, 0.625, 0.4578, 0.375, 0.4578, 0.375, 0.2922, 0.375, 0.4578, 0.4107, 0.4579, 0.4107, 0.2921, 0.6665, 0.3338, 0.6335, 0.4662, 0.625, 0.4578, 0.625, 0.2922, 0.375, 0.5425, 0.625, 0.5426, 0.625, 0.7074, 0.375, 0.7075, 0.375, 0.5425, 0.375, 0.7075, 0.4107, 0.7073, 0.4107, 0.5425, 0.625, 0.5428, 0.625, 0.7071, 0.625, 0.7074, 0.625, 0.5426, 0.4107, 0.04271, 0.4107, 0.2075, 0.4464, 0.2075, 0.4464, 0.04276, 0.4107, 0.2921, 0.4107, 0.4579, 0.4464, 0.4579, 0.4464, 0.2921, 0.4464, 0.04276, 0.4464, 0.2075, 0.4821, 0.2076, 0.4821, 0.04251, 0.4464, 0.2921, 0.4464, 0.4579, 0.4821, 0.4579, 0.4821, 0.2921, 0.4821, 0.04251, 0.4821, 0.2076, 0.5179, 0.2077, 0.5179, 0.04226, 0.4821, 0.2921, 0.4821, 0.4579, 0.5179, 0.4579, 0.5179, 0.2921, 0.5179, 0.04226, 0.5179, 0.2077, 0.5536, 0.2077, 0.5536, 0.04212, 0.5179, 0.2921, 0.5179, 0.4579, 0.5536, 0.4579, 0.5536, 0.2921, 0.5536, 0.04212, 0.5536, 0.2077, 0.5893, 0.2078, 0.5893, 0.04206, 0.5536, 0.2921, 0.5536, 0.4579, 0.5893, 0.4579, 0.5893, 0.2921, 0.5536, 0.5423, 0.5536, 0.7079, 0.5893, 0.7079, 0.5893, 0.5422, 0.5179, 0.5423, 0.5179, 0.7077, 0.5536, 0.7079, 0.5536, 0.5423, 0.4821, 0.5424, 0.4821, 0.7075, 0.5179, 0.7077, 0.5179, 0.5423, 0.4464, 0.5425, 0.4464, 0.7072, 0.4821, 0.7075, 0.4821, 0.5424, 0.4107, 0.5425, 0.4107, 0.7073, 0.4464, 0.7072, 0.4464, 0.5425, 0.5536, 0.7921, 0.5536, 0.9579, 0.5893, 0.9579, 0.5893, 0.7921, 0.5179, 0.7921, 0.5179, 0.9579, 0.5536, 0.9579, 0.5536, 0.7921, 0.4821, 0.7921, 0.4821, 0.9579, 0.5179, 0.9579, 0.5179, 0.7921, 0.4464, 0.7921, 0.4464, 0.9579, 0.4821, 0.9579, 0.4821, 0.7921, 0.4107, 0.7921, 0.4107, 0.9579, 0.4464, 0.9579, 0.4464, 0.7921, 0.625, 0.5285, 0.6533, 0.5, 0.8467, 0.5, 0.875, 0.5285, 0.875, 0.7216, 0.8467, 0.75, 0.6533, 0.75, 0.625, 0.7216, 0.625, 0.7071, 0.625, 0.5431, 0.625, 0.5285, 0.625, 0.7216, 0.8322, 0.75, 0.6678, 0.75, 0.6533, 0.75, 0.8467, 0.75, 0.6678, 0.5, 0.8322, 0.5, 0.8467, 0.5, 0.6533, 0.5, 0.875, 0.5431, 0.875, 0.7094, 0.875, 0.7216, 0.875, 0.5285, 0.6678, 0.75, 0.8322, 0.75, 0.7909, 0.7915, 0.6591, 0.7585, 0.875, 0.7094, 0.875, 0.5431, 0.825, 0.4758, 0.825, 0.5743, 0.8322, 0.5, 0.6678, 0.5, 0.6591, 0.4915, 0.7909, 0.4585, 0.625, 0.5431, 0.625, 0.7071, 0.625, 0.7071, 0.625, 0.543, 0.825, 0.5743, 0.825, 0.4758, 0.775, 0.4086, 0.775, 0.4414, 0.7909, 0.4585, 0.6591, 0.4915, 0.6505, 0.483, 0.7495, 0.417, 0.775, 0.4414, 0.775, 0.4086, 0.725, 0.3414, 0.725, 0.3086, 0.7495, 0.417, 0.6505, 0.483, 0.6419, 0.4746, 0.7081, 0.3754, 0.725, 0.3086, 0.725, 0.3414, 0.675, 0.2743, 0.675, 0.1757, 0.7081, 0.3754, 0.6419, 0.4746, 0.6335, 0.4662, 0.6665, 0.3338, 0.625, 0.5429, 0.625, 0.7069, 0.625, 0.7071, 0.625, 0.5428, 0.625, 0.5429, 0.625, 0.707, 0.625, 0.7069, 0.625, 0.5429, 0.625, 0.543, 0.625, 0.7071, 0.625, 0.707, 0.625, 0.5429, 0.6419, 0.7754, 0.7081, 0.8746, 0.6665, 0.9162, 0.6335, 0.7838, 0.6505, 0.767, 0.7495, 0.833, 0.7081, 0.8746, 0.6419, 0.7754, 0.6591, 0.7585, 0.7909, 0.7915, 0.7495, 0.833, 0.6505, 0.767])
me_cube_002.materials.append(mat_material_005)
me_cube_002.update()
me_circle = bpy.data.meshes.new('Circle')
me_circle.from_pydata([(1.166e-08, 0.1465, 0.7019), (-0.02965, 0.1386, 0.7019), (-0.05135, 0.1169, 0.7019), (-0.05929, 0.08725, 0.7019), (-0.05135, 0.05761, 0.7019), (-0.02965, 0.0359, 0.7019), (1.166e-08, 0.02796, 0.7019), (0.02965, 0.0359, 0.7019), (0.05135, 0.05761, 0.7019), (0.05929, 0.08725, 0.7019), (0.05135, 0.1169, 0.7019), (0.02965, 0.1386, 0.7019), (1.185e-08, 0.1628, 0.6705), (-0.03777, 0.1527, 0.6705), (-0.06543, 0.125, 0.6705), (-0.07555, 0.08725, 0.6705), (-0.06543, 0.04948, 0.6705), (-0.03777, 0.02182, 0.6705), (1.185e-08, 0.0117, 0.6705), (0.03777, 0.02182, 0.6705), (0.06543, 0.04948, 0.6705), (0.07555, 0.08725, 0.6705), (0.06543, 0.125, 0.6705), (0.03777, 0.1527, 0.6705), (-0.03777, 0.1527, 0.7019), (1.141e-08, 0.1628, 0.7019), (-0.06543, 0.125, 0.7019), (-0.07555, 0.08725, 0.7019), (-0.06543, 0.04948, 0.7019), (-0.03777, 0.02182, 0.7019), (1.141e-08, 0.0117, 0.7019), (0.03777, 0.02182, 0.7019), (0.06543, 0.04948, 0.7019), (0.07555, 0.08725, 0.7019), (0.06543, 0.125, 0.7019), (0.03777, 0.1527, 0.7019), (-0.02965, 0.1386, 0.6989), (1.22e-08, 0.1465, 0.6989), (-0.05135, 0.1169, 0.6989), (-0.05929, 0.08725, 0.6989), (-0.05135, 0.05761, 0.6989), (-0.02965, 0.0359, 0.6989), (1.22e-08, 0.02796, 0.6989), (0.02965, 0.0359, 0.6989), (0.05135, 0.05761, 0.6989), (0.05929, 0.08725, 0.6989), (0.05135, 0.1169, 0.6989), (0.02965, 0.1386, 0.6989)], [], [(4, 3, 39, 40), (13, 14, 15, 16, 17, 18, 19, 20, 21, 22, 23, 12), (35, 25, 12, 23), (24, 26, 14, 13), (32, 33, 21, 20), (29, 30, 18, 17), (26, 27, 15, 14), (33, 34, 22, 21), (30, 31, 19, 18), (27, 28, 16, 15), (34, 35, 23, 22), (25, 24, 13, 12), (31, 32, 20, 19), (28, 29, 17, 16), (0, 1, 24, 25), (1, 2, 26, 24), (2, 3, 27, 26), (3, 4, 28, 27), (4, 5, 29, 28), (5, 6, 30, 29), (6, 7, 31, 30), (7, 8, 32, 31), (8, 9, 33, 32), (9, 10, 34, 33), (10, 11, 35, 34), (11, 0, 25, 35), (36, 37, 47, 46, 45, 44, 43, 42, 41, 40, 39, 38), (11, 10, 46, 47), (1, 0, 37, 36), (8, 7, 43, 44), (5, 4, 40, 41), (0, 11, 47, 37), (2, 1, 36, 38), (9, 8, 44, 45), (6, 5, 41, 42), (3, 2, 38, 39), (10, 9, 45, 46), (7, 6, 42, 43)])
_uv = me_circle.uv_layers.new(name='UVMap')
_uv.uv.foreach_set('vector', [0.0, 0.0, 0.0, 0.0, 0.0, 0.0, 0.0, 0.0, 0.0, 0.0, 0.0, 0.0, 0.0, 0.0, 0.0, 0.0, 0.0, 0.0, 0.0, 0.0, 0.0, 0.0, 0.0, 0.0, 0.0, 0.0, 0.0, 0.0, 0.0, 0.0, 0.0, 0.0, 0.0, 0.0, 0.0, 0.0, 0.0, 0.0, 0.0, 0.0, 0.0, 0.0, 0.0, 0.0, 0.0, 0.0, 0.0, 0.0, 0.0, 0.0, 0.0, 0.0, 0.0, 0.0, 0.0, 0.0, 0.0, 0.0, 0.0, 0.0, 0.0, 0.0, 0.0, 0.0, 0.0, 0.0, 0.0, 0.0, 0.0, 0.0, 0.0, 0.0, 0.0, 0.0, 0.0, 0.0, 0.0, 0.0, 0.0, 0.0, 0.0, 0.0, 0.0, 0.0, 0.0, 0.0, 0.0, 0.0, 0.0, 0.0, 0.0, 0.0, 0.0, 0.0, 0.0, 0.0, 0.0, 0.0, 0.0, 0.0, 0.0, 0.0, 0.0, 0.0, 0.0, 0.0, 0.0, 0.0, 0.0, 0.0, 0.0, 0.0, 0.0, 0.0, 0.0, 0.0, 0.0, 0.0, 0.0, 0.0, 0.0, 0.0, 0.0, 0.0, 0.0, 0.0, 0.0, 0.0, 0.0, 0.0, 0.0, 0.0, 0.0, 0.0, 0.0, 0.0, 0.0, 0.0, 0.0, 0.0, 0.0, 0.0, 0.0, 0.0, 0.0, 0.0, 0.0, 0.0, 0.0, 0.0, 0.0, 0.0, 0.0, 0.0, 0.0, 0.0, 0.0, 0.0, 0.0, 0.0, 0.0, 0.0, 0.0, 0.0, 0.0, 0.0, 0.0, 0.0, 0.0, 0.0, 0.0, 0.0, 0.0, 0.0, 0.0, 0.0, 0.0, 0.0, 0.0, 0.0, 0.0, 0.0, 0.0, 0.0, 0.0, 0.0, 0.0, 0.0, 0.0, 0.0, 0.0, 0.0, 0.0, 0.0, 0.0, 0.0, 0.0, 0.0, 0.0, 0.0, 0.0, 0.0, 0.0, 0.0, 0.0, 0.0, 0.0, 0.0, 0.0, 0.0, 0.0, 0.0, 0.0, 0.0, 0.0, 0.0, 0.0, 0.0, 0.0, 0.0, 0.0, 0.0, 0.0, 0.0, 0.0, 0.0, 0.0, 0.0, 0.0, 0.0, 0.0, 0.0, 0.0, 0.0, 0.0, 0.0, 0.0, 0.0, 0.0, 0.0, 0.0, 0.0, 0.0, 0.0, 0.0, 0.0, 0.0, 0.0, 0.0, 0.0, 0.0, 0.0, 0.0, 0.0, 0.0, 0.0, 0.0, 0.0, 0.0, 0.0, 0.0, 0.0, 0.0, 0.0, 0.0, 0.0, 0.0, 0.0, 0.0, 0.0, 0.0, 0.0, 0.0, 0.0, 0.0, 0.0, 0.0, 0.0, 0.0, 0.0, 0.0, 0.0, 0.0, 0.0, 0.0, 0.0, 0.0, 0.0, 0.0, 0.0, 0.0, 0.0, 0.0, 0.0, 0.0, 0.0, 0.0, 0.0, 0.0, 0.0, 0.0, 0.0, 0.0, 0.0, 0.0, 0.0, 0.0, 0.0, 0.0, 0.0, 0.0, 0.0, 0.0, 0.0, 0.0, 0.0, 0.0, 0.0, 0.0, 0.0, 0.0, 0.0, 0.0, 0.0, 0.0, 0.0, 0.0, 0.0, 0.0, 0.0, 0.0, 0.0, 0.0, 0.0, 0.0, 0.0])
me_circle.materials.append(mat_material_005)
me_circle.update()
me_plane = bpy.data.meshes.new('Plane')
me_plane.from_pydata([(-0.3883, -0.3883, 0.845), (0.3883, -0.3883, 0.845), (-0.3883, 0.3883, 0.845), (0.3883, 0.3883, 0.845), (-0.04668, 0.02326, 0.8025), (-0.04668, 0.02326, 1.157), (-0.04668, 0.1166, 0.8025), (-0.04668, 0.1166, 1.157), (0.04668, 0.02326, 0.8025), (0.04668, 0.02326, 1.157), (0.04668, 0.1166, 0.8025), (0.04668, 0.1166, 1.157)], [], [(0, 1, 3, 2), (4, 5, 7, 6), (6, 7, 11, 10), (10, 11, 9, 8), (8, 9, 5, 4), (6, 10, 8, 4), (11, 7, 5, 9)])
_uv = me_plane.uv_layers.new(name='UVMap')
_uv.uv.foreach_set('vector', [0.0, 0.0, 1.0, 0.0, 1.0, 1.0, 0.0, 1.0, 0.375, 0.0, 0.625, 0.0, 0.625, 0.25, 0.375, 0.25, 0.375, 0.25, 0.625, 0.25, 0.625, 0.5, 0.375, 0.5, 0.375, 0.5, 0.625, 0.5, 0.625, 0.75, 0.375, 0.75, 0.375, 0.75, 0.625, 0.75, 0.625, 1.0, 0.375, 1.0, 0.125, 0.5, 0.375, 0.5, 0.375, 0.75, 0.125, 0.75, 0.625, 0.5, 0.875, 0.5, 0.875, 0.75, 0.625, 0.75])
me_plane.materials.append(mat_material)
me_plane.update()
arm_armature = bpy.data.armatures.new('Armature')  # bones are not reproduced

# ---- objects
ob_cube = bpy.data.objects.new('Cube', me_cube)
ob_cube_001 = bpy.data.objects.new('Cube.001', me_cube_001)
ob_cube_002 = bpy.data.objects.new('Cube.002', me_cube_002)
ob_circle = bpy.data.objects.new('Circle', me_circle)
ob_plane = bpy.data.objects.new('Plane', me_plane)
ob_armature = bpy.data.objects.new('Armature', arm_armature)

# ---- transforms, parenting, visibility, modifiers, constraints
ob_cube.location = (0.0, 0.0, 0.5002)
ob_cube.lock_rotations_4d = False
ob_cube.empty_display_type = 'ARROWS'
ob_cube.lineart.crease_threshold = 0.0
ob_cube_001.location = (0.0, 0.0, 0.0)
ob_cube_002.location = (0.0, 0.0, 0.0)
ob_circle.location = (0.0, 0.0, 0.0)
ob_plane.parent = ob_armature
ob_plane.location = (0.0, 0.0, 0.0)
_vg = ob_plane.vertex_groups.new(name='BottomWater')
_vg.add([0, 1, 2, 3], 1.0, 'REPLACE')
_vg = ob_plane.vertex_groups.new(name='Flow')
_vg.add([4, 5, 6, 7, 8, 9, 10, 11], 1.0, 'REPLACE')
_m = ob_plane.modifiers.new('Armature', 'ARMATURE')
_m.object = ob_armature
ob_armature.location = (0.0, 0.0, 0.0)
ob_armature.show_in_front = True

# ---- collection membership
col_collection.objects.link(ob_cube)
col_collection.objects.link(ob_cube_001)
col_collection.objects.link(ob_cube_002)
col_collection.objects.link(ob_circle)
col_collection.objects.link(ob_plane)
col_collection.objects.link(ob_armature)

# ---- scene / render settings (as saved in the file)
scene.frame_start = 1; scene.frame_end = 250; scene.frame_set(0)
scene.render.engine = 'BLENDER_EEVEE_NEXT'
bpy.context.view_layer.update()

# ---- added for rendering (the .blend has no active camera and no usable light): camera, sun
cam_auto = bpy.data.cameras.new('AutoCamera')
cam_auto.lens = 50.0
cam_auto.sensor_width = 36.0
cam_auto.clip_end = 1000.0
ob_auto_camera = bpy.data.objects.new('AutoCamera', cam_auto)
scene.collection.objects.link(ob_auto_camera)
ob_auto_camera.location = (1.81287, -2.17544, 2.12838)
ob_auto_camera.rotation_euler = (1.09748, -7.21219e-08, 0.694738)
scene.camera = ob_auto_camera
light_auto_sun = bpy.data.lights.new('AutoSun', 'SUN')
light_auto_sun.energy = 3.0
light_auto_sun.angle = 0.0523599
ob_auto_sun = bpy.data.objects.new('AutoSun', light_auto_sun)
scene.collection.objects.link(ob_auto_sun)
ob_auto_sun.rotation_euler = (0.872665, 0.174533, 0.523599)
bpy.context.view_layer.update()
